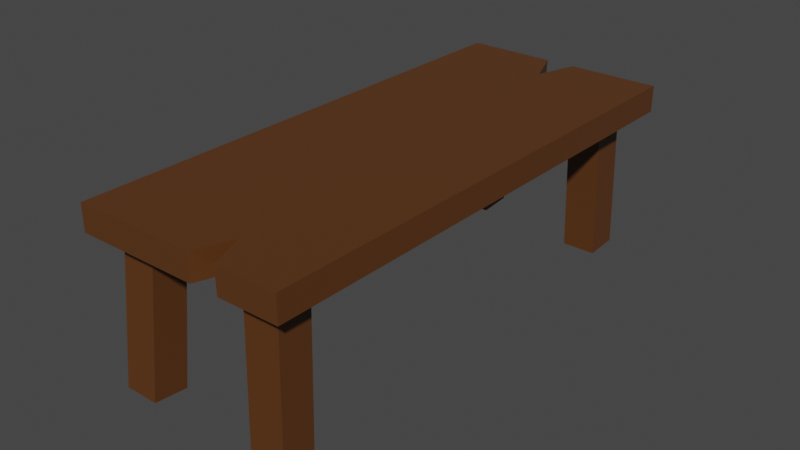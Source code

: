 # Source: bench.blend  (saved by Blender 2.81.16; exported with 4.5.12 LTS)
import bpy
from mathutils import Matrix  # noqa: F401  (used for matrix-valued properties, if any)

bpy.ops.wm.read_factory_settings(use_empty=True)
scene = bpy.context.scene
scene.name = 'Scene'

# ---- collections
col_collection = bpy.data.collections.new('Collection'); scene.collection.children.link(col_collection)

# ---- materials (node trees are filled in below, after node groups)
mat_wood = bpy.data.materials.new('Wood')
mat_wood.alpha_threshold = 0.0
mat_wood.use_transparent_shadow = False
mat_wood.line_color = (0.0, 0.0, 0.0, 1.0)

# ---- material node trees
mat_wood.use_nodes = True; mat_wood.node_tree.nodes.clear()
_N = mat_wood.node_tree.nodes; _L = mat_wood.node_tree.links
n0 = _N.new('ShaderNodeOutputMaterial'); n0.name = 'Material Output'; n0.location = (300, 300)
n1 = _N.new('ShaderNodeBsdfPrincipled'); n1.name = 'Principled BSDF'; n1.location = (10, 300)
n1.distribution = 'GGX'
n1.subsurface_method = 'BURLEY'
n1.inputs[0].default_value = (0.1065, 0.03794, 0.00939, 1.0)
n1.inputs[2].default_value = 0.4
n1.inputs[3].default_value = 1.45
n1.inputs[27].default_value = (0.0, 0.0, 0.0, 1.0)
n1.inputs[28].default_value = 1.0
_L.new(n1.outputs[0], n0.inputs[0])
n0.is_active_output = True

# ---- world
world_world = bpy.data.worlds.new('World'); scene.world = world_world
world_world.use_nodes = True; world_world.node_tree.nodes.clear()
_N = world_world.node_tree.nodes; _L = world_world.node_tree.links
n0 = _N.new('ShaderNodeOutputWorld'); n0.name = 'World Output'; n0.location = (300, 300)
n1 = _N.new('ShaderNodeBackground'); n1.name = 'Background'; n1.location = (10, 300)
n1.inputs[0].default_value = (0.05088, 0.05088, 0.05088, 1.0)
_L.new(n1.outputs[0], n0.inputs[0])
n0.is_active_output = True
world_world.color = (0.05088, 0.05088, 0.05088)
world_world.use_sun_shadow = False
world_world.sun_shadow_jitter_overblur = 0.0

# ---- meshes
me_cube_001 = bpy.data.meshes.new('Cube.001')
me_cube_001.from_pydata([(1.0, 1.0, 1.0), (1.0, 1.0, -1.0), (1.0, -1.0, 1.0), (1.0, -1.0, -1.0), (-1.0, 1.0, 1.0), (-1.0, 1.0, -1.0), (-1.0, -1.0, 1.0), (-1.0, -1.0, -1.0), (-7.127, 1.537, 0.9859), (-7.283, 0.8937, -1.009), (-7.179, -0.458, 1.016), (-7.334, -1.101, -0.9793), (-9.126, 1.59, 0.9922), (-9.282, 0.9477, -1.003), (-9.178, -0.404, 1.022), (-9.333, -1.047, -0.973), (-6.472, 27.16, 1.176), (-6.732, 28.18, -0.8113), (-6.525, 25.18, 1.13), (-6.785, 26.19, -0.8577), (-8.471, 27.21, 1.189), (-8.731, 28.23, -0.7982), (-8.523, 25.22, 1.143), (-8.783, 26.24, -0.8446), (1.621, 26.48, 1.169), (1.609, 27.23, -0.8245), (1.561, 24.49, 1.135), (1.55, 25.24, -0.8589), (-0.378, 26.54, 1.171), (-0.3897, 27.29, -0.8229), (-0.4379, 24.55, 1.136), (-0.4496, 25.3, -0.8574), (-10.42, -1.712, 0.8087), (-10.41, -1.756, 1.141), (-9.52, 28.39, 0.9898), (-9.516, 28.35, 1.322), (2.054, -2.083, 0.799), (2.058, -2.127, 1.131), (2.953, 28.02, 0.98), (2.957, 27.98, 1.312), (-3.277, 25.71, 1.302), (-3.258, 25.75, 0.9701), (-4.221, 28.19, 1.317), (-4.295, 28.24, 0.9857), (-2.444, 28.14, 1.316), (-2.474, 28.18, 0.9843), (-2.255, 0.1067, 1.147), (-2.374, 0.1536, 0.8151), (-3.154, -1.929, 0.803), (-3.164, -1.972, 1.135), (-1.511, -2.021, 1.134), (-1.473, -1.979, 0.8017)], [], [(0, 4, 6, 2), (3, 2, 6, 7), (7, 6, 4, 5), (5, 1, 3, 7), (1, 0, 2, 3), (5, 4, 0, 1), (8, 12, 14, 10), (11, 10, 14, 15), (15, 14, 12, 13), (13, 9, 11, 15), (9, 8, 10, 11), (13, 12, 8, 9), (16, 20, 22, 18), (19, 18, 22, 23), (23, 22, 20, 21), (21, 17, 19, 23), (17, 16, 18, 19), (21, 20, 16, 17), (24, 28, 30, 26), (27, 26, 30, 31), (31, 30, 28, 29), (29, 25, 27, 31), (25, 24, 26, 27), (29, 28, 24, 25), (32, 33, 35, 34), (34, 35, 42, 43), (38, 39, 37, 36), (36, 37, 50, 51), (34, 43, 41, 45, 38, 36, 51, 47, 48, 32), (39, 44, 40, 42, 35, 33, 49, 46, 50, 37), (41, 40, 44, 45), (43, 42, 40, 41), (45, 44, 39, 38), (47, 46, 49, 48), (48, 49, 33, 32), (51, 50, 46, 47)])
_uv = me_cube_001.uv_layers.new(name='UVMap')
_uv.uv.foreach_set('vector', [0.625, 0.5, 0.875, 0.5, 0.875, 0.75, 0.625, 0.75, 0.375, 0.75, 0.625, 0.75, 0.625, 1.0, 0.375, 1.0, 0.375, 0.0, 0.625, 0.0, 0.625, 0.25, 0.375, 0.25, 0.125, 0.5, 0.375, 0.5, 0.375, 0.75, 0.125, 0.75, 0.375, 0.5, 0.625, 0.5, 0.625, 0.75, 0.375, 0.75, 0.375, 0.25, 0.625, 0.25, 0.625, 0.5, 0.375, 0.5, 0.625, 0.5, 0.875, 0.5, 0.875, 0.75, 0.625, 0.75, 0.375, 0.75, 0.625, 0.75, 0.625, 1.0, 0.375, 1.0, 0.375, 0.0, 0.625, 0.0, 0.625, 0.25, 0.375, 0.25, 0.125, 0.5, 0.375, 0.5, 0.375, 0.75, 0.125, 0.75, 0.375, 0.5, 0.625, 0.5, 0.625, 0.75, 0.375, 0.75, 0.375, 0.25, 0.625, 0.25, 0.625, 0.5, 0.375, 0.5, 0.625, 0.5, 0.875, 0.5, 0.875, 0.75, 0.625, 0.75, 0.375, 0.75, 0.625, 0.75, 0.625, 1.0, 0.375, 1.0, 0.375, 0.0, 0.625, 0.0, 0.625, 0.25, 0.375, 0.25, 0.125, 0.5, 0.375, 0.5, 0.375, 0.75, 0.125, 0.75, 0.375, 0.5, 0.625, 0.5, 0.625, 0.75, 0.375, 0.75, 0.375, 0.25, 0.625, 0.25, 0.625, 0.5, 0.375, 0.5, 0.625, 0.5, 0.875, 0.5, 0.875, 0.75, 0.625, 0.75, 0.375, 0.75, 0.625, 0.75, 0.625, 1.0, 0.375, 1.0, 0.375, 0.0, 0.625, 0.0, 0.625, 0.25, 0.375, 0.25, 0.125, 0.5, 0.375, 0.5, 0.375, 0.75, 0.125, 0.75, 0.375, 0.5, 0.625, 0.5, 0.625, 0.75, 0.375, 0.75, 0.375, 0.25, 0.625, 0.25, 0.625, 0.5, 0.375, 0.5, 0.375, 0.0, 0.625, 0.0, 0.625, 0.25, 0.375, 0.25, 0.375, 0.25, 0.625, 0.25, 0.625, 0.3561, 0.375, 0.3547, 0.375, 0.5, 0.625, 0.5, 0.625, 0.75, 0.375, 0.75, 0.375, 0.75, 0.625, 0.75, 0.625, 0.8215, 0.375, 0.8207, 0.125, 0.5, 0.2297, 0.5, 0.252, 0.5, 0.2662, 0.5, 0.375, 0.5, 0.375, 0.75, 0.3043, 0.75, 0.285, 0.75, 0.2706, 0.75, 0.125, 0.75, 0.625, 0.5, 0.7333, 0.5, 0.7485, 0.5, 0.7689, 0.5, 0.875, 0.5, 0.875, 0.75, 0.7297, 0.75, 0.7127, 0.75, 0.6965, 0.75, 0.625, 0.75, 0.375, 0.377, 0.625, 0.3765, 0.625, 0.3917, 0.375, 0.3912, 0.375, 0.3547, 0.625, 0.3561, 0.625, 0.3765, 0.375, 0.377, 0.375, 0.3912, 0.625, 0.3917, 0.625, 0.5, 0.375, 0.5, 0.375, 0.84, 0.625, 0.8377, 0.625, 0.8547, 0.375, 0.8544, 0.375, 0.8544, 0.625, 0.8547, 0.625, 1.0, 0.375, 1.0, 0.375, 0.8207, 0.625, 0.8215, 0.625, 0.8377, 0.375, 0.84])
me_cube_001.materials.append(mat_wood)
me_cube_001.use_remesh_preserve_volume = False
me_cube_001.use_remesh_preserve_attributes = False
me_cube_001.use_mirror_vertex_groups = False
me_cube_001.update()

# ---- objects
ob_cube_001 = bpy.data.objects.new('Cube.001', me_cube_001)

# ---- transforms, parenting, visibility, modifiers, constraints
ob_cube_001.location = (0.3604, -1.162, 0.4177)
ob_cube_001.rotation_euler = (-0.02813, -0.002818, 0.02983)
ob_cube_001.scale = (0.08812, 0.08812, 0.4109)
ob_cube_001.lock_rotations_4d = False
ob_cube_001.empty_display_type = 'ARROWS'
ob_cube_001.lineart.crease_threshold = 0.0

# ---- collection membership
col_collection.objects.link(ob_cube_001)

# ---- scene / render settings (as saved in the file)
scene.frame_start = 1; scene.frame_end = 250; scene.frame_set(1)
scene.render.engine = 'BLENDER_EEVEE_NEXT'
scene.cycles.use_denoising = False
scene.cycles.samples = 128
scene.cycles.sampling_pattern = 'TABULATED_SOBOL'
scene.cycles.use_adaptive_sampling = False
scene.cycles.use_light_tree = False
scene.view_settings.view_transform = 'Filmic'
bpy.context.view_layer.update()

# ---- added for rendering (the .blend has no active camera and no usable light): camera, sun
cam_auto = bpy.data.cameras.new('AutoCamera')
cam_auto.lens = 50.0
cam_auto.sensor_width = 36.0
cam_auto.clip_end = 1000.0
ob_auto_camera = bpy.data.objects.new('AutoCamera', cam_auto)
scene.collection.objects.link(ob_auto_camera)
ob_auto_camera.location = (2.95569, -3.56386, 2.81527)
ob_auto_camera.rotation_euler = (1.09748, -7.21219e-08, 0.694738)
scene.camera = ob_auto_camera
light_auto_sun = bpy.data.lights.new('AutoSun', 'SUN')
light_auto_sun.energy = 3.0
light_auto_sun.angle = 0.0523599
ob_auto_sun = bpy.data.objects.new('AutoSun', light_auto_sun)
scene.collection.objects.link(ob_auto_sun)
ob_auto_sun.rotation_euler = (0.872665, 0.174533, 0.523599)
bpy.context.view_layer.update()
